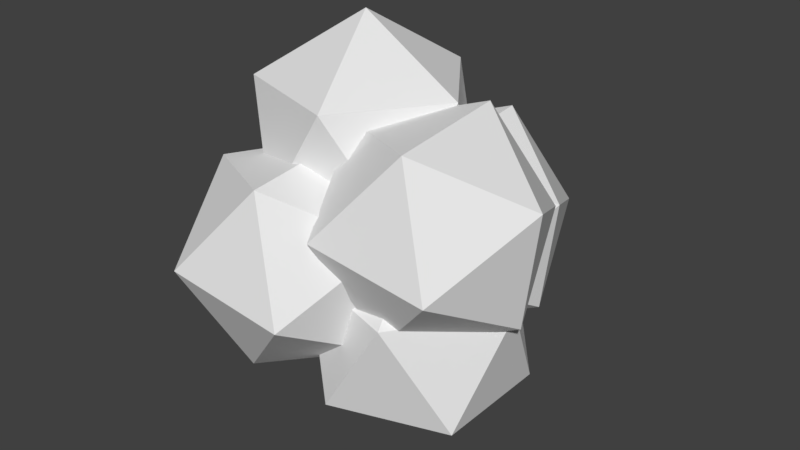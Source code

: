 # Source: fluff.blend  (saved by Blender 2.78.0; exported with 4.5.12 LTS)
import bpy
from mathutils import Matrix  # noqa: F401  (used for matrix-valued properties, if any)

bpy.ops.wm.read_factory_settings(use_empty=True)
scene = bpy.context.scene
scene.name = 'Scene'

# ---- collections
col_collection_1 = bpy.data.collections.new('Collection 1'); scene.collection.children.link(col_collection_1)

# ---- materials (node trees are filled in below, after node groups)
mat_material_002 = bpy.data.materials.new('Material.002')
mat_material_002.alpha_threshold = 0.0
mat_material_002.use_transparent_shadow = False
mat_material_002.roughness = 0.5

# ---- material node trees

# ---- world
world_world = bpy.data.worlds.new('World'); scene.world = world_world
world_world.color = (0.05088, 0.05088, 0.05088)
world_world.use_sun_shadow = False
world_world.sun_shadow_jitter_overblur = 0.0
world_world.cycles.sampling_method = 'MANUAL'

# ---- meshes
me_icosphere_001 = bpy.data.meshes.new('Icosphere.001')
me_icosphere_001.from_pydata([(0.04812, -0.3381, -0.7769), (0.8473, -0.806, -1.275), (0.4763, -1.212, -0.3785), (0.2201, -0.4148, 0.2576), (0.4328, 0.4837, -0.2455), (0.8204, 0.2419, -1.192), (1.513, -1.172, -0.5479), (1.126, -0.9302, 0.3991), (1.099, 0.1177, 0.4813), (1.47, 0.5236, -0.4149), (1.726, -0.2735, -1.051), (1.898, -0.3502, -0.01653), (-1.131, 0.2817, -1.347), (-0.3313, -0.1862, -1.845), (-0.7024, -0.592, -0.9489), (-0.9586, 0.205, -0.3128), (-0.7459, 1.103, -0.8159), (-0.3582, 0.8617, -1.763), (0.3346, -0.5521, -1.118), (-0.05307, -0.3103, -0.1713), (-0.07997, 0.7375, -0.08913), (0.2911, 1.143, -0.9853), (0.5473, 0.3463, -1.621), (0.7192, 0.2696, -0.587), (-0.4029, 0.6309, -1.211), (0.3963, 0.163, -1.708), (0.02529, -0.2429, -0.8121), (-0.2309, 0.5542, -0.176), (-0.01823, 1.453, -0.6791), (0.3694, 1.211, -1.626), (1.062, -0.203, -0.9815), (0.6746, 0.03882, -0.03454), (0.6477, 1.087, 0.04765), (1.019, 1.493, -0.8485), (1.275, 0.6955, -1.485), (1.447, 0.6188, -0.4502), (0.7482, -0.2258, -2.418), (1.472, -0.7516, -1.865), (0.4718, -1.076, -1.865), (-0.1463, -0.2258, -1.865), (0.4718, 0.6248, -1.865), (1.472, 0.2999, -1.865), (1.025, -1.076, -0.9706), (0.02456, -0.7516, -0.9706), (0.02456, 0.2999, -0.9706), (1.025, 0.6248, -0.9706), (1.643, -0.2258, -0.9706), (0.7482, -0.2258, -0.4178), (-0.9999, -0.7307, -1.208), (-0.2006, -1.199, -1.706), (-0.5717, -1.605, -0.8095), (-0.8279, -0.8075, -0.1734), (-0.6152, 0.09099, -0.6765), (-0.2275, -0.1508, -1.623), (0.4653, -1.565, -0.9789), (0.07762, -1.323, -0.03187), (0.05072, -0.2749, 0.05033), (0.4218, 0.1309, -0.8459), (0.678, -0.6662, -1.482), (0.8499, -0.7429, -0.4475), (0.0, -9.106e-09, -1.0), (0.7236, -0.5257, -0.4472), (-0.2764, -0.8506, -0.4472), (-0.8944, -9.106e-09, -0.4472), (-0.2764, 0.8506, -0.4472), (0.7236, 0.5257, -0.4472), (0.2764, -0.8506, 0.4472), (-0.7236, -0.5257, 0.4472), (-0.7236, 0.5257, 0.4472), (0.2764, 0.8506, 0.4472), (0.8944, -9.106e-09, 0.4472), (0.0, -9.106e-09, 1.0)], [], [(0, 1, 2), (1, 0, 5), (0, 2, 3), (0, 3, 4), (0, 4, 5), (1, 5, 10), (2, 1, 6), (3, 2, 7), (4, 3, 8), (5, 4, 9), (1, 10, 6), (2, 6, 7), (3, 7, 8), (4, 8, 9), (5, 9, 10), (6, 10, 11), (7, 6, 11), (8, 7, 11), (9, 8, 11), (10, 9, 11), (12, 13, 14), (13, 12, 17), (12, 14, 15), (12, 15, 16), (12, 16, 17), (13, 17, 22), (14, 13, 18), (15, 14, 19), (16, 15, 20), (17, 16, 21), (13, 22, 18), (14, 18, 19), (15, 19, 20), (16, 20, 21), (17, 21, 22), (18, 22, 23), (19, 18, 23), (20, 19, 23), (21, 20, 23), (22, 21, 23), (24, 25, 26), (25, 24, 29), (24, 26, 27), (24, 27, 28), (24, 28, 29), (25, 29, 34), (26, 25, 30), (27, 26, 31), (28, 27, 32), (29, 28, 33), (25, 34, 30), (26, 30, 31), (27, 31, 32), (28, 32, 33), (29, 33, 34), (30, 34, 35), (31, 30, 35), (32, 31, 35), (33, 32, 35), (34, 33, 35), (36, 37, 38), (37, 36, 41), (36, 38, 39), (36, 39, 40), (36, 40, 41), (37, 41, 46), (38, 37, 42), (39, 38, 43), (40, 39, 44), (41, 40, 45), (37, 46, 42), (38, 42, 43), (39, 43, 44), (40, 44, 45), (41, 45, 46), (42, 46, 47), (43, 42, 47), (44, 43, 47), (45, 44, 47), (46, 45, 47), (48, 49, 50), (49, 48, 53), (48, 50, 51), (48, 51, 52), (48, 52, 53), (49, 53, 58), (50, 49, 54), (51, 50, 55), (52, 51, 56), (53, 52, 57), (49, 58, 54), (50, 54, 55), (51, 55, 56), (52, 56, 57), (53, 57, 58), (54, 58, 59), (55, 54, 59), (56, 55, 59), (57, 56, 59), (58, 57, 59), (60, 61, 62), (61, 60, 65), (60, 62, 63), (60, 63, 64), (60, 64, 65), (61, 65, 70), (62, 61, 66), (63, 62, 67), (64, 63, 68), (65, 64, 69), (61, 70, 66), (62, 66, 67), (63, 67, 68), (64, 68, 69), (65, 69, 70), (66, 70, 71), (67, 66, 71), (68, 67, 71), (69, 68, 71), (70, 69, 71)])
me_icosphere_001.materials.append(mat_material_002)
me_icosphere_001.use_remesh_preserve_volume = False
me_icosphere_001.use_remesh_preserve_attributes = False
me_icosphere_001.use_mirror_vertex_groups = False
me_icosphere_001.update()

# ---- objects
ob_icosphere = bpy.data.objects.new('Icosphere', me_icosphere_001)

# ---- transforms, parenting, visibility, modifiers, constraints
ob_icosphere.location = (0.05363, -0.09712, -0.05898)
ob_icosphere.scale = (0.9088, 0.9088, 0.9088)
ob_icosphere.lineart.crease_threshold = 0.0

# ---- collection membership
col_collection_1.objects.link(ob_icosphere)

# ---- scene / render settings (as saved in the file)
scene.frame_start = 1; scene.frame_end = 250; scene.frame_set(0)
scene.render.engine = 'BLENDER_EEVEE_NEXT'
scene.render.resolution_percentage = 50
scene.render.dither_intensity = 0.0
scene.cycles.use_denoising = False
scene.cycles.samples = 128
scene.cycles.sampling_pattern = 'TABULATED_SOBOL'
scene.cycles.light_sampling_threshold = 0.0
scene.cycles.use_adaptive_sampling = False
scene.cycles.use_light_tree = False
scene.cycles.blur_glossy = 0.0
scene.cycles.sample_clamp_indirect = 0.0
scene.view_settings.view_transform = 'Standard'
bpy.context.view_layer.update()

# ---- added for rendering (the .blend has no active camera and no usable light): camera, sun
cam_auto = bpy.data.cameras.new('AutoCamera')
cam_auto.lens = 50.0
cam_auto.sensor_width = 36.0
cam_auto.clip_end = 1000.0
ob_auto_camera = bpy.data.objects.new('AutoCamera', cam_auto)
scene.collection.objects.link(ob_auto_camera)
ob_auto_camera.location = (5.04172, -5.71529, 3.00832)
ob_auto_camera.rotation_euler = (1.09748, -7.21219e-08, 0.694738)
scene.camera = ob_auto_camera
light_auto_sun = bpy.data.lights.new('AutoSun', 'SUN')
light_auto_sun.energy = 3.0
light_auto_sun.angle = 0.0523599
ob_auto_sun = bpy.data.objects.new('AutoSun', light_auto_sun)
scene.collection.objects.link(ob_auto_sun)
ob_auto_sun.rotation_euler = (0.872665, 0.174533, 0.523599)
bpy.context.view_layer.update()
